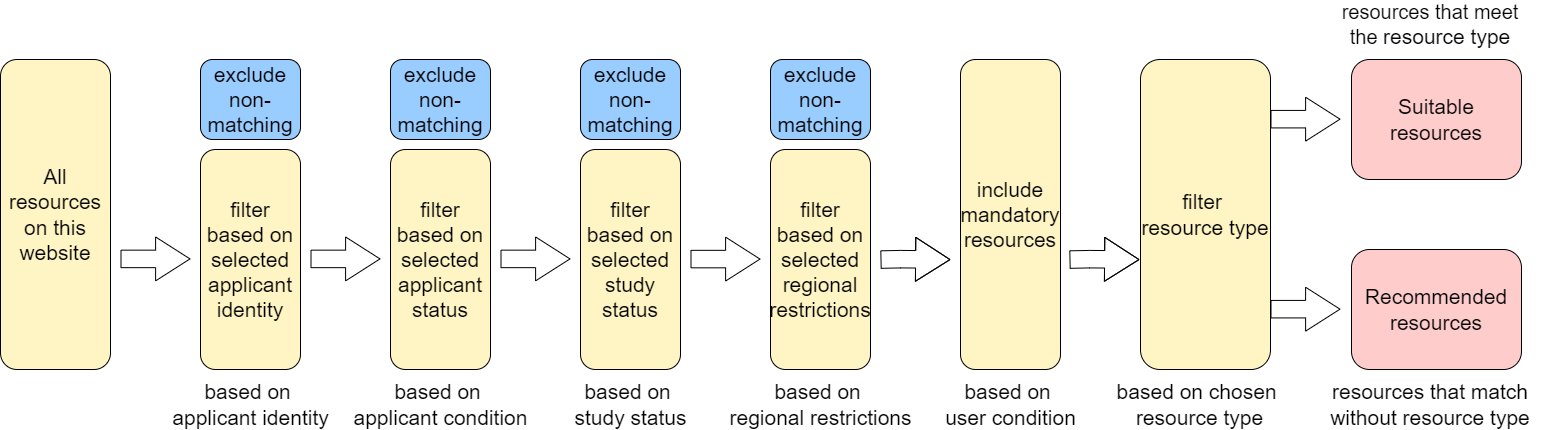

The diagram above was exported from draw.io. Its source (the exported page's mxGraphModel, read from the mxfile embedded in the PNG):
<mxGraphModel dx="794" dy="515" grid="1" gridSize="10" guides="1" tooltips="1" connect="1" arrows="1" fold="1" page="1" pageScale="1" pageWidth="1169" pageHeight="827" math="0" shadow="0">
  <root>
    <mxCell id="0" />
    <mxCell id="1" parent="0" />
    <mxCell id="4Ktmf-6ia32YCq_bo6yJ-1" value="&lt;font style=&quot;font-size: 21px;&quot;&gt;All resources on this website&lt;/font&gt;" style="rounded=1;whiteSpace=wrap;html=1;fillColor=#FFF4C3;spacingTop=0;spacingLeft=0;" parent="1" vertex="1">
      <mxGeometry x="100" y="290" width="110" height="310" as="geometry" />
    </mxCell>
    <mxCell id="4Ktmf-6ia32YCq_bo6yJ-2" value="" style="shape=flexArrow;endArrow=classic;html=1;rounded=0;width=17.5;endSize=11.133333333333333;endWidth=25.416666666666668;" parent="1" edge="1">
      <mxGeometry width="50" height="50" relative="1" as="geometry">
        <mxPoint x="220" y="489.40999999999997" as="sourcePoint" />
        <mxPoint x="290" y="489.40999999999997" as="targetPoint" />
      </mxGeometry>
    </mxCell>
    <mxCell id="4Ktmf-6ia32YCq_bo6yJ-3" value="&lt;font style=&quot;font-size: 21px;&quot;&gt;filter based on selected applicant identity&lt;/font&gt;" style="rounded=1;whiteSpace=wrap;html=1;fillColor=#FFF4C3;" parent="1" vertex="1">
      <mxGeometry x="300" y="380" width="100" height="220" as="geometry" />
    </mxCell>
    <mxCell id="4Ktmf-6ia32YCq_bo6yJ-4" value="&lt;font style=&quot;font-size: 21px;&quot;&gt;filter based on selected study status&lt;/font&gt;" style="rounded=1;whiteSpace=wrap;html=1;fillColor=#FFF4C3;" parent="1" vertex="1">
      <mxGeometry x="680" y="380" width="100" height="220" as="geometry" />
    </mxCell>
    <mxCell id="4Ktmf-6ia32YCq_bo6yJ-5" value="" style="shape=flexArrow;endArrow=classic;html=1;rounded=0;width=17.5;endSize=11.133333333333333;endWidth=25.416666666666668;" parent="1" edge="1">
      <mxGeometry width="50" height="50" relative="1" as="geometry">
        <mxPoint x="600" y="489.40999999999997" as="sourcePoint" />
        <mxPoint x="670" y="489.40999999999997" as="targetPoint" />
      </mxGeometry>
    </mxCell>
    <mxCell id="4Ktmf-6ia32YCq_bo6yJ-6" value="&lt;font style=&quot;font-size: 21px;&quot;&gt;exclude non-matching&lt;/font&gt;" style="rounded=1;whiteSpace=wrap;html=1;fillColor=#99CCFF;" parent="1" vertex="1">
      <mxGeometry x="300" y="290" width="100" height="80" as="geometry" />
    </mxCell>
    <mxCell id="4Ktmf-6ia32YCq_bo6yJ-7" value="&lt;span style=&quot;font-size: 21px;&quot;&gt;exclude non-matching&lt;/span&gt;" style="rounded=1;whiteSpace=wrap;html=1;fillColor=#99CCFF;" parent="1" vertex="1">
      <mxGeometry x="680" y="290" width="100" height="80" as="geometry" />
    </mxCell>
    <mxCell id="4Ktmf-6ia32YCq_bo6yJ-8" value="&lt;font style=&quot;font-size: 21px;&quot;&gt;filter based on selected regional restrictions&lt;/font&gt;" style="rounded=1;whiteSpace=wrap;html=1;fillColor=#FFF4C3;" parent="1" vertex="1">
      <mxGeometry x="870" y="380" width="100" height="220" as="geometry" />
    </mxCell>
    <mxCell id="4Ktmf-6ia32YCq_bo6yJ-9" value="" style="shape=flexArrow;endArrow=classic;html=1;rounded=0;width=17.5;endSize=11.133333333333333;endWidth=25.416666666666668;" parent="1" edge="1">
      <mxGeometry width="50" height="50" relative="1" as="geometry">
        <mxPoint x="790" y="489.58" as="sourcePoint" />
        <mxPoint x="860" y="489.58" as="targetPoint" />
      </mxGeometry>
    </mxCell>
    <mxCell id="4Ktmf-6ia32YCq_bo6yJ-10" value="&lt;span style=&quot;font-size: 21px;&quot;&gt;exclude non-matching&lt;/span&gt;" style="rounded=1;whiteSpace=wrap;html=1;fillColor=#99CCFF;" parent="1" vertex="1">
      <mxGeometry x="870" y="290" width="100" height="80" as="geometry" />
    </mxCell>
    <mxCell id="4Ktmf-6ia32YCq_bo6yJ-13" value="&lt;font style=&quot;font-size: 21px;&quot;&gt;include mandatory resources&lt;/font&gt;" style="rounded=1;whiteSpace=wrap;html=1;fillColor=#FFF4C3;" parent="1" vertex="1">
      <mxGeometry x="1060" y="290" width="100" height="310" as="geometry" />
    </mxCell>
    <mxCell id="4Ktmf-6ia32YCq_bo6yJ-14" value="" style="shape=flexArrow;endArrow=classic;html=1;rounded=0;width=17.5;endSize=11.133333333333333;endWidth=25.416666666666668;" parent="1" edge="1">
      <mxGeometry width="50" height="50" relative="1" as="geometry">
        <mxPoint x="980" y="490.08" as="sourcePoint" />
        <mxPoint x="1050" y="490.08" as="targetPoint" />
        <Array as="points">
          <mxPoint x="1000" y="489.67" />
        </Array>
      </mxGeometry>
    </mxCell>
    <mxCell id="4Ktmf-6ia32YCq_bo6yJ-17" value="&lt;font style=&quot;font-size: 21px;&quot;&gt;Suitable resources&lt;/font&gt;" style="rounded=1;whiteSpace=wrap;html=1;fillColor=#FFCCCC;" parent="1" vertex="1">
      <mxGeometry x="1451" y="290" width="170" height="120" as="geometry" />
    </mxCell>
    <mxCell id="4Ktmf-6ia32YCq_bo6yJ-18" value="" style="shape=flexArrow;endArrow=classic;html=1;rounded=0;width=17.5;endSize=11.133333333333333;endWidth=25.416666666666668;" parent="1" edge="1">
      <mxGeometry width="50" height="50" relative="1" as="geometry">
        <mxPoint x="1370" y="539.67" as="sourcePoint" />
        <mxPoint x="1440" y="539.67" as="targetPoint" />
      </mxGeometry>
    </mxCell>
    <mxCell id="4Ktmf-6ia32YCq_bo6yJ-19" value="&lt;font style=&quot;font-size: 21px;&quot;&gt;filter based on selected applicant status&lt;/font&gt;" style="rounded=1;whiteSpace=wrap;html=1;fillColor=#FFF4C3;" parent="1" vertex="1">
      <mxGeometry x="490" y="380" width="100" height="220" as="geometry" />
    </mxCell>
    <mxCell id="4Ktmf-6ia32YCq_bo6yJ-20" value="" style="shape=flexArrow;endArrow=classic;html=1;rounded=0;width=17.5;endSize=11.133333333333333;endWidth=25.416666666666668;" parent="1" edge="1">
      <mxGeometry width="50" height="50" relative="1" as="geometry">
        <mxPoint x="410" y="489.40999999999997" as="sourcePoint" />
        <mxPoint x="480" y="489.40999999999997" as="targetPoint" />
      </mxGeometry>
    </mxCell>
    <mxCell id="4Ktmf-6ia32YCq_bo6yJ-21" value="&lt;span style=&quot;font-size: 21px;&quot;&gt;exclude non-matching&lt;/span&gt;" style="rounded=1;whiteSpace=wrap;html=1;fillColor=#99CCFF;" parent="1" vertex="1">
      <mxGeometry x="490" y="290" width="100" height="80" as="geometry" />
    </mxCell>
    <mxCell id="4Ktmf-6ia32YCq_bo6yJ-22" value="&lt;font style=&quot;font-size: 21px;&quot;&gt;Recommended resources&lt;/font&gt;" style="rounded=1;whiteSpace=wrap;html=1;fillColor=#FFCCCC;" parent="1" vertex="1">
      <mxGeometry x="1451" y="480" width="170" height="120" as="geometry" />
    </mxCell>
    <mxCell id="4Ktmf-6ia32YCq_bo6yJ-23" value="" style="shape=flexArrow;endArrow=classic;html=1;rounded=0;width=17.5;endSize=11.133333333333333;endWidth=25.416666666666668;" parent="1" edge="1">
      <mxGeometry width="50" height="50" relative="1" as="geometry">
        <mxPoint x="1370" y="349.66999999999996" as="sourcePoint" />
        <mxPoint x="1440" y="349.66999999999996" as="targetPoint" />
      </mxGeometry>
    </mxCell>
    <mxCell id="4Ktmf-6ia32YCq_bo6yJ-24" value="&lt;font style=&quot;font-size: 21px;&quot;&gt;based on&amp;nbsp;&lt;/font&gt;&lt;div&gt;&lt;font style=&quot;font-size: 21px;&quot;&gt;applicant identity&lt;/font&gt;&lt;br&gt;&lt;/div&gt;" style="text;html=1;align=center;verticalAlign=middle;whiteSpace=wrap;rounded=0;" parent="1" vertex="1">
      <mxGeometry x="252.5" y="620" width="195" height="30" as="geometry" />
    </mxCell>
    <mxCell id="4Ktmf-6ia32YCq_bo6yJ-25" value="&lt;font style=&quot;font-size: 21px;&quot;&gt;based on&amp;nbsp;&lt;/font&gt;&lt;div&gt;&lt;font style=&quot;font-size: 21px;&quot;&gt;applicant condition&lt;/font&gt;&lt;br&gt;&lt;/div&gt;" style="text;html=1;align=center;verticalAlign=middle;whiteSpace=wrap;rounded=0;" parent="1" vertex="1">
      <mxGeometry x="442.5" y="620" width="195" height="30" as="geometry" />
    </mxCell>
    <mxCell id="4Ktmf-6ia32YCq_bo6yJ-26" value="&lt;font style=&quot;font-size: 21px;&quot;&gt;based on&amp;nbsp;&lt;/font&gt;&lt;div&gt;&lt;span style=&quot;font-size: 21px; background-color: initial;&quot;&gt;study status&lt;/span&gt;&lt;/div&gt;" style="text;html=1;align=center;verticalAlign=middle;whiteSpace=wrap;rounded=0;" parent="1" vertex="1">
      <mxGeometry x="632.5" y="620" width="195" height="30" as="geometry" />
    </mxCell>
    <mxCell id="4Ktmf-6ia32YCq_bo6yJ-27" value="&lt;font style=&quot;font-size: 21px;&quot;&gt;based on&amp;nbsp;&lt;/font&gt;&lt;div&gt;&lt;font style=&quot;font-size: 21px;&quot;&gt;regional restrictions&lt;/font&gt;&lt;br&gt;&lt;/div&gt;" style="text;html=1;align=center;verticalAlign=middle;whiteSpace=wrap;rounded=0;" parent="1" vertex="1">
      <mxGeometry x="822.5" y="620" width="195" height="30" as="geometry" />
    </mxCell>
    <mxCell id="4Ktmf-6ia32YCq_bo6yJ-30" value="&lt;font style=&quot;font-size: 21px;&quot;&gt;based on&amp;nbsp;&lt;/font&gt;&lt;div&gt;&lt;font style=&quot;font-size: 21px;&quot;&gt;user condition&lt;/font&gt;&lt;/div&gt;" style="text;html=1;align=center;verticalAlign=middle;whiteSpace=wrap;rounded=0;" parent="1" vertex="1">
      <mxGeometry x="1012.5" y="620" width="195" height="30" as="geometry" />
    </mxCell>
    <mxCell id="4Ktmf-6ia32YCq_bo6yJ-31" value="&lt;font style=&quot;font-size: 21px;&quot;&gt;resources that match without&amp;nbsp;&lt;/font&gt;&lt;span style=&quot;font-size: 21px;&quot;&gt;resource type&lt;/span&gt;" style="text;html=1;align=center;verticalAlign=middle;whiteSpace=wrap;rounded=0;" parent="1" vertex="1">
      <mxGeometry x="1420" y="620" width="220" height="30" as="geometry" />
    </mxCell>
    <mxCell id="4Ktmf-6ia32YCq_bo6yJ-32" value="&lt;font style=&quot;font-size: 20px;&quot;&gt;resources that meet the&amp;nbsp;&lt;/font&gt;&lt;span style=&quot;font-size: 21px;&quot;&gt;resource type&lt;/span&gt;" style="text;html=1;align=center;verticalAlign=middle;whiteSpace=wrap;rounded=0;" parent="1" vertex="1">
      <mxGeometry x="1430" y="240" width="200" height="30" as="geometry" />
    </mxCell>
    <mxCell id="4Ktmf-6ia32YCq_bo6yJ-33" value="&lt;font style=&quot;font-size: 21px;&quot;&gt;filter&amp;nbsp;&lt;/font&gt;&lt;div&gt;&lt;font style=&quot;font-size: 21px;&quot;&gt;resource type&lt;/font&gt;&lt;/div&gt;" style="rounded=1;whiteSpace=wrap;html=1;fillColor=#FFF4C3;" parent="1" vertex="1">
      <mxGeometry x="1240" y="290" width="130" height="310" as="geometry" />
    </mxCell>
    <mxCell id="4Ktmf-6ia32YCq_bo6yJ-34" value="" style="shape=flexArrow;endArrow=classic;html=1;rounded=0;width=17.5;endSize=11.133333333333333;endWidth=25.416666666666668;" parent="1" edge="1">
      <mxGeometry width="50" height="50" relative="1" as="geometry">
        <mxPoint x="1169" y="490.08" as="sourcePoint" />
        <mxPoint x="1239" y="490.08" as="targetPoint" />
        <Array as="points">
          <mxPoint x="1189" y="489.67" />
        </Array>
      </mxGeometry>
    </mxCell>
    <mxCell id="4Ktmf-6ia32YCq_bo6yJ-35" value="&lt;font style=&quot;font-size: 21px;&quot;&gt;based on chosen&amp;nbsp;&lt;/font&gt;&lt;div&gt;&lt;span style=&quot;font-size: 21px;&quot;&gt;resource type&lt;/span&gt;&lt;/div&gt;" style="text;html=1;align=center;verticalAlign=middle;whiteSpace=wrap;rounded=0;" parent="1" vertex="1">
      <mxGeometry x="1201.5" y="620" width="195" height="30" as="geometry" />
    </mxCell>
  </root>
</mxGraphModel>